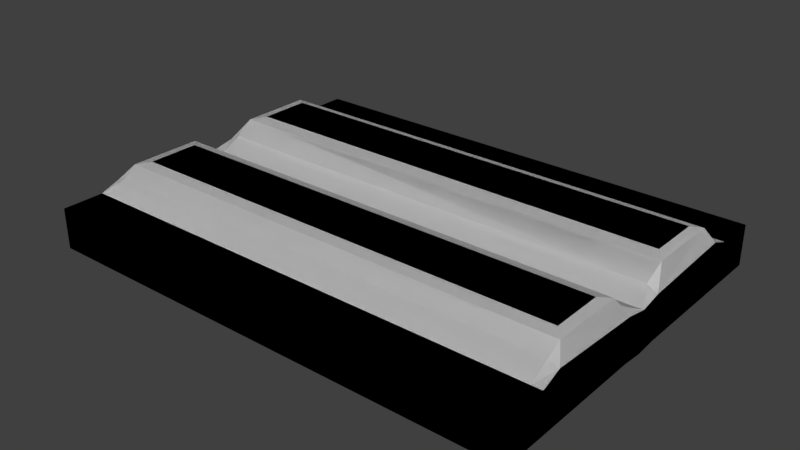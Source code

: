 # Source: field_buried.blend  (saved by Blender 2.79.0; exported with 4.5.12 LTS)
import bpy
from mathutils import Matrix  # noqa: F401  (used for matrix-valued properties, if any)

bpy.ops.wm.read_factory_settings(use_empty=True)
scene = bpy.context.scene
scene.name = 'Scene'

# ---- collections
col_collection_1 = bpy.data.collections.new('Collection 1'); scene.collection.children.link(col_collection_1)

# ---- world
world_world = bpy.data.worlds.new('World'); scene.world = world_world
world_world.color = (0.05088, 0.05088, 0.05088)
world_world.use_sun_shadow = False
world_world.sun_shadow_jitter_overblur = 0.0
world_world.cycles.sampling_method = 'MANUAL'

# ---- meshes
me_cube_001 = bpy.data.meshes.new('Cube.001')
me_cube_001.from_pydata([(-0.8839, 0.7476, -0.1185), (-0.8839, 0.7476, 0.04811), (-0.8839, -0.001014, -0.1256), (-0.8839, -0.001014, 0.04107), (1.116, 0.7476, -0.1185), (1.116, 0.7476, 0.04811), (1.116, -0.001014, -0.1258), (1.116, -0.001014, 0.04085), (-0.8839, 0.5755, -0.1185), (-0.8839, 0.5755, 0.04811), (1.116, 0.5755, -0.1185), (1.116, 0.5755, 0.04811), (-0.8839, 0.4926, 0.07749), (1.116, 0.4926, -0.1185), (-0.8839, 0.4926, -0.1185), (1.116, 0.4926, 0.07979), (-0.8839, 0.08756, 0.05838), (1.116, 0.08756, -0.1185), (-0.8839, 0.08756, -0.1185), (1.116, 0.08756, 0.05874), (1.074, -0.001014, -0.1272), (1.074, -0.001014, 0.03943), (1.074, 0.7476, -0.1185), (1.074, 0.7476, 0.04811), (1.074, 0.5755, 0.04811), (1.074, 0.5755, -0.1185), (1.074, 0.4926, -0.1185), (1.074, 0.4926, 0.09238), (1.074, 0.08756, 0.08148), (1.074, 0.08756, -0.1185), (1.05, 0.4097, 0.1537), (1.05, 0.1972, 0.1537), (-0.8393, -0.001014, -0.1272), (-0.8393, 0.7476, 0.04811), (-0.8393, 0.5755, -0.1185), (-0.8393, 0.4926, -0.1185), (-0.8393, 0.08756, -0.1185), (-0.8393, -0.001014, 0.03943), (-0.8393, 0.7476, -0.1185), (-0.8393, 0.5755, 0.04811), (-0.8393, 0.4926, 0.09238), (-0.8393, 0.08756, 0.08148), (-0.7762, 0.4097, 0.1537), (-0.7762, 0.1972, 0.1537), (-0.8278, 0.4515, 0.1424), (1.086, 0.4515, 0.1424), (-0.8278, 0.1518, 0.1424), (1.086, 0.1518, 0.1424)], [], [(18, 16, 3, 2), (20, 21, 7, 6), (10, 11, 5, 4), (38, 33, 1, 0), (25, 10, 4, 22), (39, 9, 1, 33), (40, 12, 9, 39), (26, 13, 10, 25), (13, 15, 11, 10), (0, 1, 9, 8), (17, 19, 15, 13), (29, 17, 13, 26), (8, 9, 12, 14), (37, 3, 16, 41), (20, 6, 17, 29), (6, 7, 19, 17), (14, 12, 16, 18), (46, 16, 12, 44), (41, 16, 46), (27, 15, 45), (40, 27, 45, 44), (19, 28, 47), (19, 47, 45, 15), (32, 20, 29, 36), (7, 21, 28, 19), (36, 29, 26, 35), (35, 26, 25, 34), (15, 27, 24, 11), (11, 24, 23, 5), (34, 25, 22, 38), (4, 5, 23, 22), (32, 37, 21, 20), (2, 3, 37, 32), (8, 34, 38, 0), (14, 35, 34, 8), (18, 36, 35, 14), (2, 32, 36, 18), (12, 40, 44), (28, 41, 46, 47), (31, 43, 42, 30), (21, 37, 41, 28), (27, 40, 39, 24), (24, 39, 33, 23), (22, 23, 33, 38), (30, 42, 44, 45), (43, 31, 47, 46), (31, 30, 45, 47), (42, 43, 46, 44)])
me_cube_001.use_remesh_preserve_volume = False
me_cube_001.use_remesh_preserve_attributes = False
me_cube_001.use_mirror_vertex_groups = False
me_cube_001.update()

# ---- objects
ob_cube_001 = bpy.data.objects.new('Cube.001', me_cube_001)
ob_cube = bpy.data.objects.new('Cube', me_cube_001)

# ---- transforms, parenting, visibility, modifiers, constraints
ob_cube_001.location = (0.1493, -0.02092, 0.3635)
ob_cube_001.lineart.crease_threshold = 0.0
_m = ob_cube_001.modifiers.new('Mirror', 'MIRROR')
_m.use_axis = (False, True, False)
ob_cube.location = (0.1493, -0.02092, 0.3635)
ob_cube.lineart.crease_threshold = 0.0
_m = ob_cube.modifiers.new('Mirror', 'MIRROR')
_m.use_axis = (False, True, False)

# ---- collection membership
col_collection_1.objects.link(ob_cube_001)
col_collection_1.objects.link(ob_cube)

# ---- scene / render settings (as saved in the file)
scene.frame_start = 1; scene.frame_end = 250; scene.frame_set(1)
scene.render.engine = 'BLENDER_EEVEE_NEXT'
scene.render.resolution_percentage = 50
scene.render.dither_intensity = 0.0
scene.cycles.use_denoising = False
scene.cycles.samples = 128
scene.cycles.sampling_pattern = 'TABULATED_SOBOL'
scene.cycles.use_adaptive_sampling = False
scene.cycles.use_light_tree = False
scene.cycles.blur_glossy = 0.0
scene.cycles.sample_clamp_indirect = 0.0
scene.view_settings.view_transform = 'Standard'
bpy.context.view_layer.update()

# ---- added for rendering (the .blend has no active camera and no usable light): camera, sun
cam_auto = bpy.data.cameras.new('AutoCamera')
cam_auto.lens = 50.0
cam_auto.sensor_width = 36.0
cam_auto.clip_end = 1000.0
ob_auto_camera = bpy.data.objects.new('AutoCamera', cam_auto)
scene.collection.objects.link(ob_auto_camera)
ob_auto_camera.location = (2.59029, -2.81085, 2.23669)
ob_auto_camera.rotation_euler = (1.09748, -7.21219e-08, 0.694738)
scene.camera = ob_auto_camera
light_auto_sun = bpy.data.lights.new('AutoSun', 'SUN')
light_auto_sun.energy = 3.0
light_auto_sun.angle = 0.0523599
ob_auto_sun = bpy.data.objects.new('AutoSun', light_auto_sun)
scene.collection.objects.link(ob_auto_sun)
ob_auto_sun.rotation_euler = (0.872665, 0.174533, 0.523599)
bpy.context.view_layer.update()
